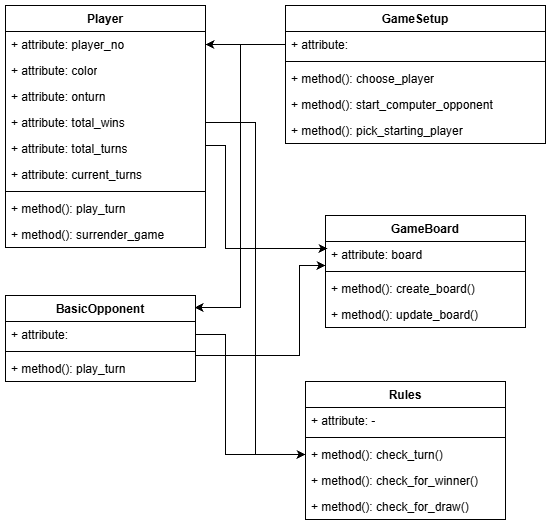

The diagram above was exported from draw.io. Its source (the exported page's mxGraphModel, read from the mxfile embedded in the PNG):
<mxGraphModel dx="2066" dy="1137" grid="1" gridSize="10" guides="1" tooltips="1" connect="1" arrows="1" fold="1" page="1" pageScale="1" pageWidth="827" pageHeight="1169" math="0" shadow="0">
  <root>
    <mxCell id="0" />
    <mxCell id="1" parent="0" />
    <mxCell id="quG6jqOdLpnL3LRPk36L-16" parent="1" style="swimlane;fontStyle=1;align=center;verticalAlign=top;childLayout=stackLayout;horizontal=1;startSize=26;horizontalStack=0;resizeParent=1;resizeParentMax=0;resizeLast=0;collapsible=1;marginBottom=0;whiteSpace=wrap;html=1;" value="Player" vertex="1">
      <mxGeometry height="242" width="200" x="70" y="100" as="geometry" />
    </mxCell>
    <mxCell id="f2Gs2FfTKG3S5BIafHzB-2" parent="quG6jqOdLpnL3LRPk36L-16" style="text;strokeColor=none;fillColor=none;align=left;verticalAlign=top;spacingLeft=4;spacingRight=4;overflow=hidden;rotatable=0;points=[[0,0.5],[1,0.5]];portConstraint=eastwest;whiteSpace=wrap;html=1;" value="+ attribute: player_no" vertex="1">
      <mxGeometry height="26" width="200" y="26" as="geometry" />
    </mxCell>
    <mxCell id="f2Gs2FfTKG3S5BIafHzB-3" parent="quG6jqOdLpnL3LRPk36L-16" style="text;strokeColor=none;fillColor=none;align=left;verticalAlign=top;spacingLeft=4;spacingRight=4;overflow=hidden;rotatable=0;points=[[0,0.5],[1,0.5]];portConstraint=eastwest;whiteSpace=wrap;html=1;" value="+ attribute: color" vertex="1">
      <mxGeometry height="26" width="200" y="52" as="geometry" />
    </mxCell>
    <mxCell id="f2Gs2FfTKG3S5BIafHzB-4" parent="quG6jqOdLpnL3LRPk36L-16" style="text;strokeColor=none;fillColor=none;align=left;verticalAlign=top;spacingLeft=4;spacingRight=4;overflow=hidden;rotatable=0;points=[[0,0.5],[1,0.5]];portConstraint=eastwest;whiteSpace=wrap;html=1;" value="+ attribute: onturn&lt;div&gt;&lt;br&gt;&lt;/div&gt;" vertex="1">
      <mxGeometry height="26" width="200" y="78" as="geometry" />
    </mxCell>
    <mxCell id="O98zYOV8lrY1GlMAWTAH-2" parent="quG6jqOdLpnL3LRPk36L-16" style="text;strokeColor=none;fillColor=none;align=left;verticalAlign=top;spacingLeft=4;spacingRight=4;overflow=hidden;rotatable=0;points=[[0,0.5],[1,0.5]];portConstraint=eastwest;whiteSpace=wrap;html=1;" value="+ attribute: total_wins" vertex="1">
      <mxGeometry height="26" width="200" y="104" as="geometry" />
    </mxCell>
    <mxCell id="O98zYOV8lrY1GlMAWTAH-3" parent="quG6jqOdLpnL3LRPk36L-16" style="text;strokeColor=none;fillColor=none;align=left;verticalAlign=top;spacingLeft=4;spacingRight=4;overflow=hidden;rotatable=0;points=[[0,0.5],[1,0.5]];portConstraint=eastwest;whiteSpace=wrap;html=1;" value="+ attribute: total_turns" vertex="1">
      <mxGeometry height="26" width="200" y="130" as="geometry" />
    </mxCell>
    <mxCell id="O98zYOV8lrY1GlMAWTAH-4" parent="quG6jqOdLpnL3LRPk36L-16" style="text;strokeColor=none;fillColor=none;align=left;verticalAlign=top;spacingLeft=4;spacingRight=4;overflow=hidden;rotatable=0;points=[[0,0.5],[1,0.5]];portConstraint=eastwest;whiteSpace=wrap;html=1;" value="+ attribute: current_turns" vertex="1">
      <mxGeometry height="26" width="200" y="156" as="geometry" />
    </mxCell>
    <mxCell id="quG6jqOdLpnL3LRPk36L-18" parent="quG6jqOdLpnL3LRPk36L-16" style="line;strokeWidth=1;fillColor=none;align=left;verticalAlign=middle;spacingTop=-1;spacingLeft=3;spacingRight=3;rotatable=0;labelPosition=right;points=[];portConstraint=eastwest;strokeColor=inherit;" value="" vertex="1">
      <mxGeometry height="8" width="200" y="182" as="geometry" />
    </mxCell>
    <mxCell id="quG6jqOdLpnL3LRPk36L-19" parent="quG6jqOdLpnL3LRPk36L-16" style="text;strokeColor=none;fillColor=none;align=left;verticalAlign=top;spacingLeft=4;spacingRight=4;overflow=hidden;rotatable=0;points=[[0,0.5],[1,0.5]];portConstraint=eastwest;whiteSpace=wrap;html=1;" value="+ method(): play_turn" vertex="1">
      <mxGeometry height="26" width="200" y="190" as="geometry" />
    </mxCell>
    <mxCell id="quG6jqOdLpnL3LRPk36L-20" parent="quG6jqOdLpnL3LRPk36L-16" style="text;strokeColor=none;fillColor=none;align=left;verticalAlign=top;spacingLeft=4;spacingRight=4;overflow=hidden;rotatable=0;points=[[0,0.5],[1,0.5]];portConstraint=eastwest;whiteSpace=wrap;html=1;" value="+ method(): surrender_game" vertex="1">
      <mxGeometry height="26" width="200" y="216" as="geometry" />
    </mxCell>
    <mxCell id="quG6jqOdLpnL3LRPk36L-21" parent="1" style="swimlane;fontStyle=1;align=center;verticalAlign=top;childLayout=stackLayout;horizontal=1;startSize=26;horizontalStack=0;resizeParent=1;resizeParentMax=0;resizeLast=0;collapsible=1;marginBottom=0;whiteSpace=wrap;html=1;" value="GameSetup" vertex="1">
      <mxGeometry height="138" width="260" x="350" y="100" as="geometry" />
    </mxCell>
    <mxCell id="quG6jqOdLpnL3LRPk36L-22" parent="quG6jqOdLpnL3LRPk36L-21" style="text;strokeColor=none;fillColor=none;align=left;verticalAlign=top;spacingLeft=4;spacingRight=4;overflow=hidden;rotatable=0;points=[[0,0.5],[1,0.5]];portConstraint=eastwest;whiteSpace=wrap;html=1;" value="+ attribute:&amp;nbsp;" vertex="1">
      <mxGeometry height="26" width="260" y="26" as="geometry" />
    </mxCell>
    <mxCell id="quG6jqOdLpnL3LRPk36L-28" parent="quG6jqOdLpnL3LRPk36L-21" style="line;strokeWidth=1;fillColor=none;align=left;verticalAlign=middle;spacingTop=-1;spacingLeft=3;spacingRight=3;rotatable=0;labelPosition=right;points=[];portConstraint=eastwest;strokeColor=inherit;" value="" vertex="1">
      <mxGeometry height="8" width="260" y="52" as="geometry" />
    </mxCell>
    <mxCell id="quG6jqOdLpnL3LRPk36L-29" parent="quG6jqOdLpnL3LRPk36L-21" style="text;strokeColor=none;fillColor=none;align=left;verticalAlign=top;spacingLeft=4;spacingRight=4;overflow=hidden;rotatable=0;points=[[0,0.5],[1,0.5]];portConstraint=eastwest;whiteSpace=wrap;html=1;" value="+ method(): choose_player" vertex="1">
      <mxGeometry height="26" width="260" y="60" as="geometry" />
    </mxCell>
    <mxCell id="quG6jqOdLpnL3LRPk36L-30" parent="quG6jqOdLpnL3LRPk36L-21" style="text;strokeColor=none;fillColor=none;align=left;verticalAlign=top;spacingLeft=4;spacingRight=4;overflow=hidden;rotatable=0;points=[[0,0.5],[1,0.5]];portConstraint=eastwest;whiteSpace=wrap;html=1;" value="+ method(): start_computer_opponent" vertex="1">
      <mxGeometry height="26" width="260" y="86" as="geometry" />
    </mxCell>
    <mxCell id="quG6jqOdLpnL3LRPk36L-31" parent="quG6jqOdLpnL3LRPk36L-21" style="text;strokeColor=none;fillColor=none;align=left;verticalAlign=top;spacingLeft=4;spacingRight=4;overflow=hidden;rotatable=0;points=[[0,0.5],[1,0.5]];portConstraint=eastwest;whiteSpace=wrap;html=1;" value="+ method(): pick_starting_player" vertex="1">
      <mxGeometry height="26" width="260" y="112" as="geometry" />
    </mxCell>
    <mxCell id="quG6jqOdLpnL3LRPk36L-32" parent="1" style="swimlane;fontStyle=1;align=center;verticalAlign=top;childLayout=stackLayout;horizontal=1;startSize=26;horizontalStack=0;resizeParent=1;resizeParentMax=0;resizeLast=0;collapsible=1;marginBottom=0;whiteSpace=wrap;html=1;" value="BasicOpponent" vertex="1">
      <mxGeometry height="86" width="190" x="70" y="390" as="geometry" />
    </mxCell>
    <mxCell id="quG6jqOdLpnL3LRPk36L-33" parent="quG6jqOdLpnL3LRPk36L-32" style="text;strokeColor=none;fillColor=none;align=left;verticalAlign=top;spacingLeft=4;spacingRight=4;overflow=hidden;rotatable=0;points=[[0,0.5],[1,0.5]];portConstraint=eastwest;whiteSpace=wrap;html=1;" value="+ attribute:&amp;nbsp;" vertex="1">
      <mxGeometry height="26" width="190" y="26" as="geometry" />
    </mxCell>
    <mxCell id="quG6jqOdLpnL3LRPk36L-34" parent="quG6jqOdLpnL3LRPk36L-32" style="line;strokeWidth=1;fillColor=none;align=left;verticalAlign=middle;spacingTop=-1;spacingLeft=3;spacingRight=3;rotatable=0;labelPosition=right;points=[];portConstraint=eastwest;strokeColor=inherit;" value="" vertex="1">
      <mxGeometry height="8" width="190" y="52" as="geometry" />
    </mxCell>
    <mxCell id="quG6jqOdLpnL3LRPk36L-35" parent="quG6jqOdLpnL3LRPk36L-32" style="text;strokeColor=none;fillColor=none;align=left;verticalAlign=top;spacingLeft=4;spacingRight=4;overflow=hidden;rotatable=0;points=[[0,0.5],[1,0.5]];portConstraint=eastwest;whiteSpace=wrap;html=1;" value="+ method(): play_turn" vertex="1">
      <mxGeometry height="26" width="190" y="60" as="geometry" />
    </mxCell>
    <mxCell id="ZGOsU5hI_a2iESSUanv9-1" parent="1" style="swimlane;fontStyle=1;align=center;verticalAlign=top;childLayout=stackLayout;horizontal=1;startSize=26;horizontalStack=0;resizeParent=1;resizeParentMax=0;resizeLast=0;collapsible=1;marginBottom=0;whiteSpace=wrap;html=1;" value="GameBoard" vertex="1">
      <mxGeometry height="112" width="200" x="390" y="310" as="geometry" />
    </mxCell>
    <mxCell id="ZGOsU5hI_a2iESSUanv9-2" parent="ZGOsU5hI_a2iESSUanv9-1" style="text;strokeColor=none;fillColor=none;align=left;verticalAlign=top;spacingLeft=4;spacingRight=4;overflow=hidden;rotatable=0;points=[[0,0.5],[1,0.5]];portConstraint=eastwest;whiteSpace=wrap;html=1;" value="+ attribute: board" vertex="1">
      <mxGeometry height="26" width="200" y="26" as="geometry" />
    </mxCell>
    <mxCell id="ZGOsU5hI_a2iESSUanv9-8" parent="ZGOsU5hI_a2iESSUanv9-1" style="line;strokeWidth=1;fillColor=none;align=left;verticalAlign=middle;spacingTop=-1;spacingLeft=3;spacingRight=3;rotatable=0;labelPosition=right;points=[];portConstraint=eastwest;strokeColor=inherit;" value="" vertex="1">
      <mxGeometry height="8" width="200" y="52" as="geometry" />
    </mxCell>
    <mxCell id="ZGOsU5hI_a2iESSUanv9-9" parent="ZGOsU5hI_a2iESSUanv9-1" style="text;strokeColor=none;fillColor=none;align=left;verticalAlign=top;spacingLeft=4;spacingRight=4;overflow=hidden;rotatable=0;points=[[0,0.5],[1,0.5]];portConstraint=eastwest;whiteSpace=wrap;html=1;" value="+ method(): create_board()" vertex="1">
      <mxGeometry height="26" width="200" y="60" as="geometry" />
    </mxCell>
    <mxCell id="ZGOsU5hI_a2iESSUanv9-10" parent="ZGOsU5hI_a2iESSUanv9-1" style="text;strokeColor=none;fillColor=none;align=left;verticalAlign=top;spacingLeft=4;spacingRight=4;overflow=hidden;rotatable=0;points=[[0,0.5],[1,0.5]];portConstraint=eastwest;whiteSpace=wrap;html=1;" value="+ method(): update_board()" vertex="1">
      <mxGeometry height="26" width="200" y="86" as="geometry" />
    </mxCell>
    <mxCell id="8y6gyv43cTXYzEXVlqm5-1" parent="1" style="swimlane;fontStyle=1;align=center;verticalAlign=top;childLayout=stackLayout;horizontal=1;startSize=26;horizontalStack=0;resizeParent=1;resizeParentMax=0;resizeLast=0;collapsible=1;marginBottom=0;whiteSpace=wrap;html=1;" value="Rules" vertex="1">
      <mxGeometry height="138" width="200" x="370" y="476" as="geometry" />
    </mxCell>
    <mxCell id="8y6gyv43cTXYzEXVlqm5-2" parent="8y6gyv43cTXYzEXVlqm5-1" style="text;strokeColor=none;fillColor=none;align=left;verticalAlign=top;spacingLeft=4;spacingRight=4;overflow=hidden;rotatable=0;points=[[0,0.5],[1,0.5]];portConstraint=eastwest;whiteSpace=wrap;html=1;" value="+ attribute: -" vertex="1">
      <mxGeometry height="26" width="200" y="26" as="geometry" />
    </mxCell>
    <mxCell id="8y6gyv43cTXYzEXVlqm5-3" parent="8y6gyv43cTXYzEXVlqm5-1" style="line;strokeWidth=1;fillColor=none;align=left;verticalAlign=middle;spacingTop=-1;spacingLeft=3;spacingRight=3;rotatable=0;labelPosition=right;points=[];portConstraint=eastwest;strokeColor=inherit;" value="" vertex="1">
      <mxGeometry height="8" width="200" y="52" as="geometry" />
    </mxCell>
    <mxCell id="8y6gyv43cTXYzEXVlqm5-4" parent="8y6gyv43cTXYzEXVlqm5-1" style="text;strokeColor=none;fillColor=none;align=left;verticalAlign=top;spacingLeft=4;spacingRight=4;overflow=hidden;rotatable=0;points=[[0,0.5],[1,0.5]];portConstraint=eastwest;whiteSpace=wrap;html=1;" value="+ method(): check_turn()" vertex="1">
      <mxGeometry height="26" width="200" y="60" as="geometry" />
    </mxCell>
    <mxCell id="8y6gyv43cTXYzEXVlqm5-5" parent="8y6gyv43cTXYzEXVlqm5-1" style="text;strokeColor=none;fillColor=none;align=left;verticalAlign=top;spacingLeft=4;spacingRight=4;overflow=hidden;rotatable=0;points=[[0,0.5],[1,0.5]];portConstraint=eastwest;whiteSpace=wrap;html=1;" value="+ method(): check_for_winner()" vertex="1">
      <mxGeometry height="26" width="200" y="86" as="geometry" />
    </mxCell>
    <mxCell id="8y6gyv43cTXYzEXVlqm5-11" parent="8y6gyv43cTXYzEXVlqm5-1" style="text;strokeColor=none;fillColor=none;align=left;verticalAlign=top;spacingLeft=4;spacingRight=4;overflow=hidden;rotatable=0;points=[[0,0.5],[1,0.5]];portConstraint=eastwest;whiteSpace=wrap;html=1;" value="+ method(): check_for_draw()" vertex="1">
      <mxGeometry height="26" width="200" y="112" as="geometry" />
    </mxCell>
    <mxCell id="8y6gyv43cTXYzEXVlqm5-12" edge="1" parent="1" source="quG6jqOdLpnL3LRPk36L-33" style="edgeStyle=orthogonalEdgeStyle;rounded=0;orthogonalLoop=1;jettySize=auto;html=1;entryX=0;entryY=0.5;entryDx=0;entryDy=0;" target="8y6gyv43cTXYzEXVlqm5-4" value="">
      <mxGeometry relative="1" as="geometry">
        <Array as="points">
          <mxPoint x="290" y="429" />
          <mxPoint x="290" y="549" />
        </Array>
      </mxGeometry>
    </mxCell>
    <mxCell id="8y6gyv43cTXYzEXVlqm5-13" edge="1" parent="1" source="O98zYOV8lrY1GlMAWTAH-2" style="edgeStyle=orthogonalEdgeStyle;rounded=0;orthogonalLoop=1;jettySize=auto;html=1;entryX=0;entryY=0.5;entryDx=0;entryDy=0;" target="8y6gyv43cTXYzEXVlqm5-4" value="">
      <mxGeometry relative="1" as="geometry">
        <Array as="points">
          <mxPoint x="320" y="217" />
          <mxPoint x="320" y="549" />
        </Array>
      </mxGeometry>
    </mxCell>
    <mxCell id="8y6gyv43cTXYzEXVlqm5-15" edge="1" parent="1" style="edgeStyle=orthogonalEdgeStyle;rounded=0;orthogonalLoop=1;jettySize=auto;html=1;entryX=0.01;entryY=0.269;entryDx=0;entryDy=0;entryPerimeter=0;" target="ZGOsU5hI_a2iESSUanv9-2" value="">
      <mxGeometry relative="1" as="geometry">
        <Array as="points">
          <mxPoint x="270" y="240" />
          <mxPoint x="290" y="240" />
          <mxPoint x="290" y="343" />
        </Array>
        <mxPoint x="270" y="300" as="sourcePoint" />
        <mxPoint x="380" y="350" as="targetPoint" />
      </mxGeometry>
    </mxCell>
    <mxCell id="8y6gyv43cTXYzEXVlqm5-16" edge="1" parent="1" style="edgeStyle=orthogonalEdgeStyle;rounded=0;orthogonalLoop=1;jettySize=auto;html=1;" value="">
      <mxGeometry relative="1" as="geometry">
        <Array as="points">
          <mxPoint x="364" y="450" />
          <mxPoint x="364" y="360" />
        </Array>
        <mxPoint x="260" y="450" as="sourcePoint" />
        <mxPoint x="390" y="360" as="targetPoint" />
      </mxGeometry>
    </mxCell>
    <mxCell id="kINvKDPJ181nVGU2hbk7-1" edge="1" parent="1" source="quG6jqOdLpnL3LRPk36L-22" style="edgeStyle=orthogonalEdgeStyle;rounded=0;orthogonalLoop=1;jettySize=auto;html=1;entryX=0.995;entryY=0.14;entryDx=0;entryDy=0;entryPerimeter=0;" target="quG6jqOdLpnL3LRPk36L-32">
      <mxGeometry relative="1" as="geometry" />
    </mxCell>
    <mxCell id="kINvKDPJ181nVGU2hbk7-3" edge="1" parent="1" source="quG6jqOdLpnL3LRPk36L-22" style="edgeStyle=orthogonalEdgeStyle;rounded=0;orthogonalLoop=1;jettySize=auto;html=1;exitX=0;exitY=0.5;exitDx=0;exitDy=0;entryX=1;entryY=0.5;entryDx=0;entryDy=0;" target="f2Gs2FfTKG3S5BIafHzB-2">
      <mxGeometry relative="1" as="geometry" />
    </mxCell>
  </root>
</mxGraphModel>